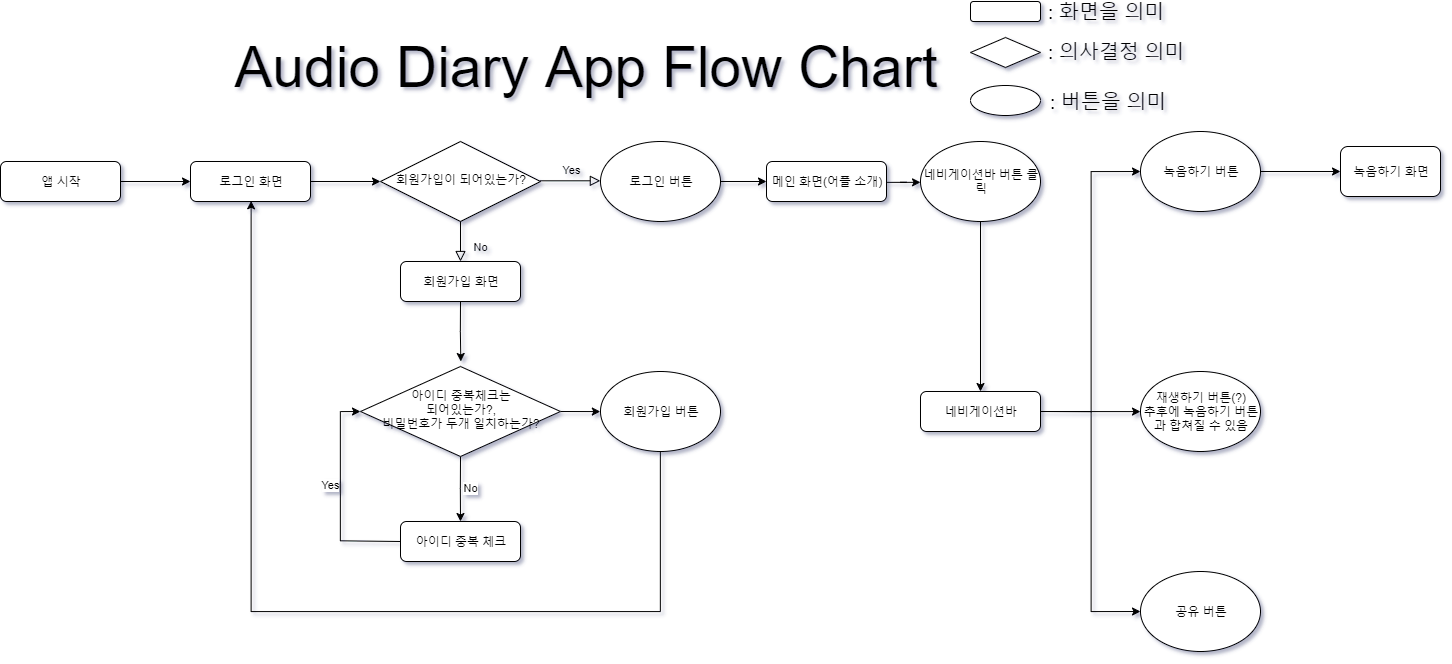

The diagram above was exported from draw.io. Its source (the exported page's mxGraphModel, read from the mxfile embedded in the PNG):
<mxGraphModel dx="2424" dy="843" grid="1" gridSize="10" guides="1" tooltips="1" connect="1" arrows="1" fold="1" page="1" pageScale="1" pageWidth="827" pageHeight="1169" math="0" shadow="0">
  <root>
    <mxCell id="WIyWlLk6GJQsqaUBKTNV-0" />
    <mxCell id="WIyWlLk6GJQsqaUBKTNV-1" parent="WIyWlLk6GJQsqaUBKTNV-0" />
    <mxCell id="3rqCFmiB89fZKAFwBReP-53" style="edgeStyle=orthogonalEdgeStyle;rounded=0;orthogonalLoop=1;jettySize=auto;html=1;exitX=1;exitY=0.5;exitDx=0;exitDy=0;entryX=0;entryY=0.5;entryDx=0;entryDy=0;fontSize=12;" edge="1" parent="WIyWlLk6GJQsqaUBKTNV-1" source="WIyWlLk6GJQsqaUBKTNV-3" target="3rqCFmiB89fZKAFwBReP-26">
      <mxGeometry relative="1" as="geometry" />
    </mxCell>
    <mxCell id="WIyWlLk6GJQsqaUBKTNV-3" value="앱 시작" style="rounded=1;whiteSpace=wrap;html=1;fontSize=12;glass=0;strokeWidth=1;shadow=0;" parent="WIyWlLk6GJQsqaUBKTNV-1" vertex="1">
      <mxGeometry x="-210" y="190" width="120" height="40" as="geometry" />
    </mxCell>
    <mxCell id="WIyWlLk6GJQsqaUBKTNV-6" value="회원가입이 되어있는가?" style="rhombus;whiteSpace=wrap;html=1;shadow=0;fontFamily=Helvetica;fontSize=12;align=center;strokeWidth=1;spacing=6;spacingTop=-4;" parent="WIyWlLk6GJQsqaUBKTNV-1" vertex="1">
      <mxGeometry x="170" y="170" width="160" height="80" as="geometry" />
    </mxCell>
    <mxCell id="3rqCFmiB89fZKAFwBReP-5" value="" style="edgeStyle=orthogonalEdgeStyle;rounded=0;orthogonalLoop=1;jettySize=auto;html=1;" edge="1" parent="WIyWlLk6GJQsqaUBKTNV-1" source="3rqCFmiB89fZKAFwBReP-30" target="3rqCFmiB89fZKAFwBReP-4">
      <mxGeometry relative="1" as="geometry" />
    </mxCell>
    <mxCell id="WIyWlLk6GJQsqaUBKTNV-7" value="메인 화면(어플 소개)" style="rounded=1;whiteSpace=wrap;html=1;fontSize=12;glass=0;strokeWidth=1;shadow=0;" parent="WIyWlLk6GJQsqaUBKTNV-1" vertex="1">
      <mxGeometry x="556" y="190" width="120" height="40" as="geometry" />
    </mxCell>
    <mxCell id="3rqCFmiB89fZKAFwBReP-36" style="edgeStyle=orthogonalEdgeStyle;rounded=0;orthogonalLoop=1;jettySize=auto;html=1;exitX=1;exitY=0.5;exitDx=0;exitDy=0;entryX=0;entryY=0.5;entryDx=0;entryDy=0;fontSize=57;" edge="1" parent="WIyWlLk6GJQsqaUBKTNV-1" source="3rqCFmiB89fZKAFwBReP-4" target="3rqCFmiB89fZKAFwBReP-33">
      <mxGeometry relative="1" as="geometry" />
    </mxCell>
    <mxCell id="3rqCFmiB89fZKAFwBReP-37" style="edgeStyle=orthogonalEdgeStyle;rounded=0;orthogonalLoop=1;jettySize=auto;html=1;exitX=1;exitY=0.5;exitDx=0;exitDy=0;fontSize=57;" edge="1" parent="WIyWlLk6GJQsqaUBKTNV-1" source="3rqCFmiB89fZKAFwBReP-4" target="3rqCFmiB89fZKAFwBReP-35">
      <mxGeometry relative="1" as="geometry" />
    </mxCell>
    <mxCell id="3rqCFmiB89fZKAFwBReP-38" style="edgeStyle=orthogonalEdgeStyle;rounded=0;orthogonalLoop=1;jettySize=auto;html=1;exitX=1;exitY=0.5;exitDx=0;exitDy=0;entryX=0;entryY=0.5;entryDx=0;entryDy=0;fontSize=57;" edge="1" parent="WIyWlLk6GJQsqaUBKTNV-1" source="3rqCFmiB89fZKAFwBReP-4" target="3rqCFmiB89fZKAFwBReP-34">
      <mxGeometry relative="1" as="geometry" />
    </mxCell>
    <mxCell id="3rqCFmiB89fZKAFwBReP-4" value="네비게이션바" style="rounded=1;whiteSpace=wrap;html=1;fontSize=12;glass=0;strokeWidth=1;shadow=0;" vertex="1" parent="WIyWlLk6GJQsqaUBKTNV-1">
      <mxGeometry x="710" y="420" width="120" height="40" as="geometry" />
    </mxCell>
    <mxCell id="3rqCFmiB89fZKAFwBReP-13" style="edgeStyle=orthogonalEdgeStyle;rounded=0;orthogonalLoop=1;jettySize=auto;html=1;exitX=0.5;exitY=1;exitDx=0;exitDy=0;" edge="1" parent="WIyWlLk6GJQsqaUBKTNV-1" source="WIyWlLk6GJQsqaUBKTNV-12">
      <mxGeometry relative="1" as="geometry">
        <mxPoint x="250.33333333333326" y="390" as="targetPoint" />
      </mxGeometry>
    </mxCell>
    <mxCell id="WIyWlLk6GJQsqaUBKTNV-12" value="회원가입 화면" style="rounded=1;whiteSpace=wrap;html=1;fontSize=12;glass=0;strokeWidth=1;shadow=0;" parent="WIyWlLk6GJQsqaUBKTNV-1" vertex="1">
      <mxGeometry x="190" y="290" width="120" height="40" as="geometry" />
    </mxCell>
    <mxCell id="3rqCFmiB89fZKAFwBReP-3" value="No" style="rounded=0;html=1;jettySize=auto;orthogonalLoop=1;fontSize=11;endArrow=block;endFill=0;endSize=8;strokeWidth=1;shadow=0;labelBackgroundColor=none;edgeStyle=orthogonalEdgeStyle;entryX=0.5;entryY=0;entryDx=0;entryDy=0;" edge="1" parent="WIyWlLk6GJQsqaUBKTNV-1">
      <mxGeometry x="0.3333" y="20" relative="1" as="geometry">
        <mxPoint as="offset" />
        <mxPoint x="250" y="250" as="sourcePoint" />
        <mxPoint x="250" y="290" as="targetPoint" />
      </mxGeometry>
    </mxCell>
    <mxCell id="3rqCFmiB89fZKAFwBReP-7" value="Yes" style="edgeStyle=orthogonalEdgeStyle;rounded=0;html=1;jettySize=auto;orthogonalLoop=1;fontSize=11;endArrow=block;endFill=0;endSize=8;strokeWidth=1;shadow=0;labelBackgroundColor=none;entryX=0;entryY=0.5;entryDx=0;entryDy=0;" edge="1" parent="WIyWlLk6GJQsqaUBKTNV-1">
      <mxGeometry y="10" relative="1" as="geometry">
        <mxPoint as="offset" />
        <mxPoint x="330" y="209.5" as="sourcePoint" />
        <mxPoint x="390.33333333333326" y="209.8888888888889" as="targetPoint" />
        <Array as="points">
          <mxPoint x="390" y="210" />
        </Array>
      </mxGeometry>
    </mxCell>
    <mxCell id="3rqCFmiB89fZKAFwBReP-14" value="No" style="edgeStyle=orthogonalEdgeStyle;rounded=0;orthogonalLoop=1;jettySize=auto;html=1;exitX=0.5;exitY=1;exitDx=0;exitDy=0;" edge="1" parent="WIyWlLk6GJQsqaUBKTNV-1" source="3rqCFmiB89fZKAFwBReP-11">
      <mxGeometry x="-0.0022" y="10" relative="1" as="geometry">
        <mxPoint x="250" y="550" as="targetPoint" />
        <mxPoint as="offset" />
      </mxGeometry>
    </mxCell>
    <mxCell id="3rqCFmiB89fZKAFwBReP-29" style="edgeStyle=orthogonalEdgeStyle;rounded=0;orthogonalLoop=1;jettySize=auto;html=1;exitX=1;exitY=0.5;exitDx=0;exitDy=0;entryX=0;entryY=0.5;entryDx=0;entryDy=0;" edge="1" parent="WIyWlLk6GJQsqaUBKTNV-1" source="3rqCFmiB89fZKAFwBReP-11" target="3rqCFmiB89fZKAFwBReP-25">
      <mxGeometry relative="1" as="geometry" />
    </mxCell>
    <mxCell id="3rqCFmiB89fZKAFwBReP-11" value="아이디 중복체크는&lt;br&gt;되어있는가?,&lt;br&gt;비밀번호가 두개 일치하는가?" style="rhombus;whiteSpace=wrap;html=1;shadow=0;fontFamily=Helvetica;fontSize=12;align=center;strokeWidth=1;spacing=6;spacingTop=-4;" vertex="1" parent="WIyWlLk6GJQsqaUBKTNV-1">
      <mxGeometry x="150" y="395" width="200" height="90" as="geometry" />
    </mxCell>
    <mxCell id="3rqCFmiB89fZKAFwBReP-18" value="Yes" style="edgeStyle=orthogonalEdgeStyle;rounded=0;orthogonalLoop=1;jettySize=auto;html=1;exitX=0;exitY=0.5;exitDx=0;exitDy=0;entryX=0;entryY=0.5;entryDx=0;entryDy=0;" edge="1" parent="WIyWlLk6GJQsqaUBKTNV-1" source="3rqCFmiB89fZKAFwBReP-16" target="3rqCFmiB89fZKAFwBReP-11">
      <mxGeometry x="0.0992" y="10" relative="1" as="geometry">
        <mxPoint as="offset" />
      </mxGeometry>
    </mxCell>
    <mxCell id="3rqCFmiB89fZKAFwBReP-16" value="아이디 중복 체크" style="rounded=1;whiteSpace=wrap;html=1;fontSize=12;glass=0;strokeWidth=1;shadow=0;" vertex="1" parent="WIyWlLk6GJQsqaUBKTNV-1">
      <mxGeometry x="190" y="550" width="120" height="40" as="geometry" />
    </mxCell>
    <mxCell id="3rqCFmiB89fZKAFwBReP-52" style="edgeStyle=orthogonalEdgeStyle;rounded=0;orthogonalLoop=1;jettySize=auto;html=1;exitX=1;exitY=0.5;exitDx=0;exitDy=0;entryX=0;entryY=0.5;entryDx=0;entryDy=0;fontSize=12;" edge="1" parent="WIyWlLk6GJQsqaUBKTNV-1" source="3rqCFmiB89fZKAFwBReP-23" target="WIyWlLk6GJQsqaUBKTNV-7">
      <mxGeometry relative="1" as="geometry" />
    </mxCell>
    <mxCell id="3rqCFmiB89fZKAFwBReP-23" value="로그인 버튼" style="ellipse;whiteSpace=wrap;html=1;" vertex="1" parent="WIyWlLk6GJQsqaUBKTNV-1">
      <mxGeometry x="390" y="170" width="120" height="80" as="geometry" />
    </mxCell>
    <mxCell id="3rqCFmiB89fZKAFwBReP-28" style="edgeStyle=orthogonalEdgeStyle;rounded=0;orthogonalLoop=1;jettySize=auto;html=1;exitX=0.5;exitY=1;exitDx=0;exitDy=0;entryX=0.5;entryY=1;entryDx=0;entryDy=0;" edge="1" parent="WIyWlLk6GJQsqaUBKTNV-1" source="3rqCFmiB89fZKAFwBReP-25" target="3rqCFmiB89fZKAFwBReP-26">
      <mxGeometry relative="1" as="geometry">
        <Array as="points">
          <mxPoint x="450" y="640" />
          <mxPoint x="40" y="640" />
        </Array>
      </mxGeometry>
    </mxCell>
    <mxCell id="3rqCFmiB89fZKAFwBReP-25" value="회원가입 버튼" style="ellipse;whiteSpace=wrap;html=1;" vertex="1" parent="WIyWlLk6GJQsqaUBKTNV-1">
      <mxGeometry x="390" y="400" width="120" height="80" as="geometry" />
    </mxCell>
    <mxCell id="3rqCFmiB89fZKAFwBReP-27" style="edgeStyle=orthogonalEdgeStyle;rounded=0;orthogonalLoop=1;jettySize=auto;html=1;exitX=1;exitY=0.5;exitDx=0;exitDy=0;entryX=0;entryY=0.5;entryDx=0;entryDy=0;" edge="1" parent="WIyWlLk6GJQsqaUBKTNV-1" source="3rqCFmiB89fZKAFwBReP-26" target="WIyWlLk6GJQsqaUBKTNV-6">
      <mxGeometry relative="1" as="geometry" />
    </mxCell>
    <mxCell id="3rqCFmiB89fZKAFwBReP-26" value="로그인 화면" style="rounded=1;whiteSpace=wrap;html=1;fontSize=12;glass=0;strokeWidth=1;shadow=0;" vertex="1" parent="WIyWlLk6GJQsqaUBKTNV-1">
      <mxGeometry x="-20" y="190" width="120" height="40" as="geometry" />
    </mxCell>
    <mxCell id="3rqCFmiB89fZKAFwBReP-30" value="네비게이션바 버튼 클릭" style="ellipse;whiteSpace=wrap;html=1;" vertex="1" parent="WIyWlLk6GJQsqaUBKTNV-1">
      <mxGeometry x="710" y="170" width="120" height="80" as="geometry" />
    </mxCell>
    <mxCell id="3rqCFmiB89fZKAFwBReP-31" value="" style="edgeStyle=orthogonalEdgeStyle;rounded=0;orthogonalLoop=1;jettySize=auto;html=1;" edge="1" parent="WIyWlLk6GJQsqaUBKTNV-1" source="WIyWlLk6GJQsqaUBKTNV-7" target="3rqCFmiB89fZKAFwBReP-30">
      <mxGeometry relative="1" as="geometry">
        <mxPoint x="680" y="210" as="sourcePoint" />
        <mxPoint x="730" y="210" as="targetPoint" />
      </mxGeometry>
    </mxCell>
    <mxCell id="3rqCFmiB89fZKAFwBReP-32" value="Audio Diary App Flow Chart" style="text;html=1;strokeColor=none;fillColor=none;align=center;verticalAlign=middle;whiteSpace=wrap;rounded=0;fontSize=57;" vertex="1" parent="WIyWlLk6GJQsqaUBKTNV-1">
      <mxGeometry x="-10" y="60" width="770" height="70" as="geometry" />
    </mxCell>
    <mxCell id="3rqCFmiB89fZKAFwBReP-48" value="" style="edgeStyle=orthogonalEdgeStyle;rounded=0;orthogonalLoop=1;jettySize=auto;html=1;fontSize=20;" edge="1" parent="WIyWlLk6GJQsqaUBKTNV-1" source="3rqCFmiB89fZKAFwBReP-33">
      <mxGeometry relative="1" as="geometry">
        <mxPoint x="1130" y="200" as="targetPoint" />
      </mxGeometry>
    </mxCell>
    <mxCell id="3rqCFmiB89fZKAFwBReP-33" value="녹음하기 버튼" style="ellipse;whiteSpace=wrap;html=1;" vertex="1" parent="WIyWlLk6GJQsqaUBKTNV-1">
      <mxGeometry x="930" y="160" width="120" height="80" as="geometry" />
    </mxCell>
    <mxCell id="3rqCFmiB89fZKAFwBReP-34" value="공유 버튼" style="ellipse;whiteSpace=wrap;html=1;" vertex="1" parent="WIyWlLk6GJQsqaUBKTNV-1">
      <mxGeometry x="930" y="600" width="120" height="80" as="geometry" />
    </mxCell>
    <mxCell id="3rqCFmiB89fZKAFwBReP-35" value="재생하기 버튼(?)&lt;br&gt;추후에 녹음하기 버튼과 합쳐질 수 있음" style="ellipse;whiteSpace=wrap;html=1;" vertex="1" parent="WIyWlLk6GJQsqaUBKTNV-1">
      <mxGeometry x="930" y="400" width="120" height="80" as="geometry" />
    </mxCell>
    <mxCell id="3rqCFmiB89fZKAFwBReP-39" value="" style="rounded=1;whiteSpace=wrap;html=1;fontSize=57;" vertex="1" parent="WIyWlLk6GJQsqaUBKTNV-1">
      <mxGeometry x="760" y="30" width="70" height="20" as="geometry" />
    </mxCell>
    <mxCell id="3rqCFmiB89fZKAFwBReP-40" value=": 화면을 의미" style="text;html=1;strokeColor=none;fillColor=none;align=center;verticalAlign=middle;whiteSpace=wrap;rounded=0;fontSize=20;" vertex="1" parent="WIyWlLk6GJQsqaUBKTNV-1">
      <mxGeometry x="810" y="30" width="170" height="20" as="geometry" />
    </mxCell>
    <mxCell id="3rqCFmiB89fZKAFwBReP-41" value="" style="rhombus;whiteSpace=wrap;html=1;fontSize=20;" vertex="1" parent="WIyWlLk6GJQsqaUBKTNV-1">
      <mxGeometry x="760" y="66" width="70" height="30" as="geometry" />
    </mxCell>
    <mxCell id="3rqCFmiB89fZKAFwBReP-42" value=": 의사결정 의미" style="text;html=1;strokeColor=none;fillColor=none;align=center;verticalAlign=middle;whiteSpace=wrap;rounded=0;fontSize=20;" vertex="1" parent="WIyWlLk6GJQsqaUBKTNV-1">
      <mxGeometry x="820" y="70" width="170" height="20" as="geometry" />
    </mxCell>
    <mxCell id="3rqCFmiB89fZKAFwBReP-43" value="" style="ellipse;whiteSpace=wrap;html=1;fontSize=20;" vertex="1" parent="WIyWlLk6GJQsqaUBKTNV-1">
      <mxGeometry x="760" y="114" width="70" height="30" as="geometry" />
    </mxCell>
    <mxCell id="3rqCFmiB89fZKAFwBReP-46" value=": 버튼을 의미" style="text;html=1;strokeColor=none;fillColor=none;align=center;verticalAlign=middle;whiteSpace=wrap;rounded=0;fontSize=20;" vertex="1" parent="WIyWlLk6GJQsqaUBKTNV-1">
      <mxGeometry x="812" y="120" width="170" height="20" as="geometry" />
    </mxCell>
    <mxCell id="3rqCFmiB89fZKAFwBReP-51" value="녹음하기 화면" style="rounded=1;whiteSpace=wrap;html=1;fontSize=12;" vertex="1" parent="WIyWlLk6GJQsqaUBKTNV-1">
      <mxGeometry x="1130" y="175" width="100" height="50" as="geometry" />
    </mxCell>
  </root>
</mxGraphModel>